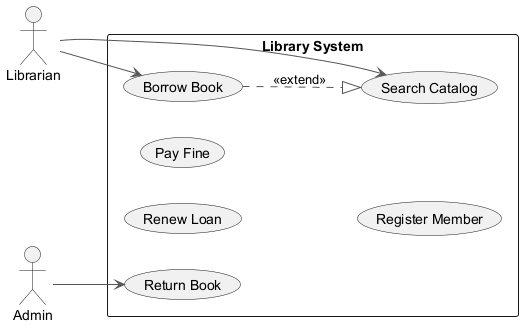

The diagram above was rendered by PlantUML. Its source (embedded in the PNG):
@startuml
skinparam backgroundColor #FFFFFF
skinparam classBackgroundColor #E8F4FA
skinparam classBorderColor #2C7DA0
skinparam ArrowColor #555555
left to right direction
actor "Librarian" as Librarian
actor "Admin" as Admin
rectangle "Library System" {
  usecase "Borrow Book" as UC_BorrowBook
  usecase "Renew Loan" as UC_RenewLoan
  usecase "Return Book" as UC_ReturnBook
  usecase "Pay Fine" as UC_PayFine
  usecase "Search Catalog" as UC_SearchCatalog
  usecase "Register Member" as UC_RegisterMember
}
Librarian --> UC_BorrowBook
Librarian --> UC_SearchCatalog
Admin --> UC_ReturnBook
UC_BorrowBook ..|> UC_SearchCatalog : <<extend>>
@enduml